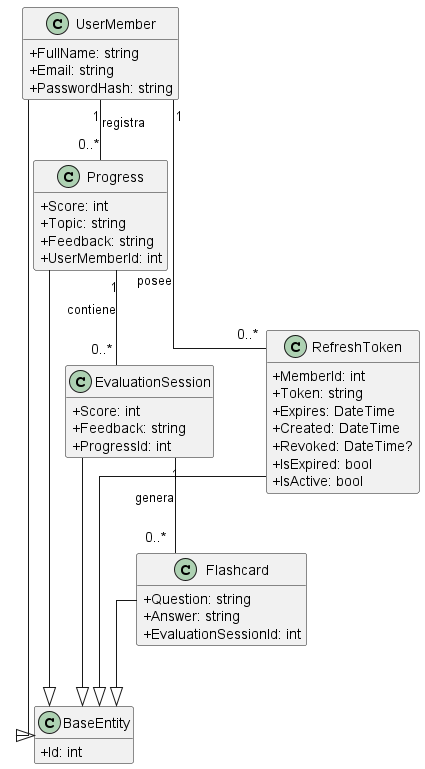

The diagram above was rendered by PlantUML. Its source (embedded in the PNG):
@startuml
skinparam classAttributeIconSize 0
skinparam linetype ortho
hide empty methods

class BaseEntity {
    +Id: int
}

class UserMember {
    +FullName: string
    +Email: string
    +PasswordHash: string
}

class Progress {
    +Score: int
    +Topic: string
    +Feedback: string
    +UserMemberId: int
}

class EvaluationSession {
    +Score: int
    +Feedback: string
    +ProgressId: int
}

class Flashcard {
    +Question: string
    +Answer: string
    +EvaluationSessionId: int
}

class RefreshToken {
    +MemberId: int
    +Token: string
    +Expires: DateTime
    +Created: DateTime
    +Revoked: DateTime?
    +IsExpired: bool
    +IsActive: bool
}

UserMember --|> BaseEntity
Progress --|> BaseEntity
EvaluationSession --|> BaseEntity
Flashcard --|> BaseEntity
RefreshToken --|> BaseEntity

UserMember "1" -- "0..*" Progress : registra
Progress "1" -- "0..*" EvaluationSession : contiene
EvaluationSession "1" -- "0..*" Flashcard : genera
UserMember "1" -- "0..*" RefreshToken : posee

@enduml